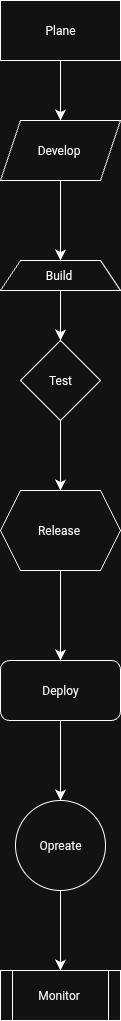

The diagram above was exported from draw.io. Its source (the exported page's mxGraphModel, read from the mxfile embedded in the PNG):
<mxGraphModel dx="324" dy="576" grid="1" gridSize="10" guides="1" tooltips="1" connect="1" arrows="1" fold="1" page="1" pageScale="1" pageWidth="850" pageHeight="1100" math="0" shadow="0">
  <root>
    <mxCell id="0" />
    <mxCell id="1" parent="0" />
    <mxCell id="o3aXufL3pyC_A1FguoRb-1" value="" style="edgeStyle=none;orthogonalLoop=1;jettySize=auto;html=1;rounded=0;fontSize=12;startSize=8;endSize=8;curved=1;exitX=0.5;exitY=1;exitDx=0;exitDy=0;" edge="1" parent="1" source="AomnUtglIGWzUzdglTpN-17">
      <mxGeometry width="140" relative="1" as="geometry">
        <mxPoint x="170" y="830" as="sourcePoint" />
        <mxPoint x="160" y="840" as="targetPoint" />
        <Array as="points" />
      </mxGeometry>
    </mxCell>
    <mxCell id="AomnUtglIGWzUzdglTpN-3" value="Plane" style="whiteSpace=wrap;html=1;" parent="1" vertex="1">
      <mxGeometry x="100" y="40" width="120" height="60" as="geometry" />
    </mxCell>
    <mxCell id="AomnUtglIGWzUzdglTpN-6" value="Develop&amp;nbsp;" style="shape=parallelogram;perimeter=parallelogramPerimeter;whiteSpace=wrap;html=1;fixedSize=1;" parent="1" vertex="1">
      <mxGeometry x="100" y="160" width="120" height="60" as="geometry" />
    </mxCell>
    <mxCell id="AomnUtglIGWzUzdglTpN-9" value="" style="edgeStyle=none;curved=1;rounded=0;orthogonalLoop=1;jettySize=auto;html=1;fontSize=12;startSize=8;endSize=8;exitX=0.5;exitY=1;exitDx=0;exitDy=0;" parent="1" source="AomnUtglIGWzUzdglTpN-6" edge="1">
      <mxGeometry relative="1" as="geometry">
        <mxPoint x="170" y="450" as="sourcePoint" />
        <mxPoint x="160" y="300" as="targetPoint" />
      </mxGeometry>
    </mxCell>
    <mxCell id="AomnUtglIGWzUzdglTpN-2" style="edgeStyle=none;curved=1;rounded=0;orthogonalLoop=1;jettySize=auto;html=1;fontSize=12;startSize=8;endSize=8;exitX=0.5;exitY=1;exitDx=0;exitDy=0;entryX=0.5;entryY=0;entryDx=0;entryDy=0;" parent="1" source="AomnUtglIGWzUzdglTpN-3" target="AomnUtglIGWzUzdglTpN-6" edge="1">
      <mxGeometry relative="1" as="geometry">
        <mxPoint x="180" y="360" as="targetPoint" />
        <mxPoint x="180" y="310" as="sourcePoint" />
      </mxGeometry>
    </mxCell>
    <mxCell id="AomnUtglIGWzUzdglTpN-11" style="edgeStyle=none;curved=1;rounded=0;orthogonalLoop=1;jettySize=auto;html=1;fontSize=12;startSize=8;endSize=8;" parent="1" source="AomnUtglIGWzUzdglTpN-13" edge="1">
      <mxGeometry relative="1" as="geometry">
        <mxPoint x="160" y="530" as="targetPoint" />
      </mxGeometry>
    </mxCell>
    <mxCell id="AomnUtglIGWzUzdglTpN-10" value="Build&amp;nbsp;" style="shape=trapezoid;perimeter=trapezoidPerimeter;whiteSpace=wrap;html=1;fixedSize=1;" parent="1" vertex="1">
      <mxGeometry x="100" y="300" width="120" height="30" as="geometry" />
    </mxCell>
    <mxCell id="AomnUtglIGWzUzdglTpN-17" value="Deploy" style="rounded=1;whiteSpace=wrap;html=1;" parent="1" vertex="1">
      <mxGeometry x="100" y="700" width="120" height="60" as="geometry" />
    </mxCell>
    <mxCell id="o3aXufL3pyC_A1FguoRb-2" value="" style="edgeStyle=none;curved=1;rounded=0;orthogonalLoop=1;jettySize=auto;html=1;fontSize=12;startSize=8;endSize=8;" edge="1" parent="1" source="AomnUtglIGWzUzdglTpN-10" target="AomnUtglIGWzUzdglTpN-13">
      <mxGeometry relative="1" as="geometry">
        <mxPoint x="170" y="600" as="targetPoint" />
        <mxPoint x="160" y="310" as="sourcePoint" />
      </mxGeometry>
    </mxCell>
    <mxCell id="AomnUtglIGWzUzdglTpN-13" value="Test" style="rhombus;whiteSpace=wrap;html=1;direction=south;" parent="1" vertex="1">
      <mxGeometry x="120" y="380" width="80" height="80" as="geometry" />
    </mxCell>
    <mxCell id="o3aXufL3pyC_A1FguoRb-3" value="Release&amp;nbsp;" style="shape=hexagon;perimeter=hexagonPerimeter2;whiteSpace=wrap;html=1;fixedSize=1;" vertex="1" parent="1">
      <mxGeometry x="100" y="530" width="120" height="80" as="geometry" />
    </mxCell>
    <mxCell id="o3aXufL3pyC_A1FguoRb-4" value="" style="edgeStyle=none;orthogonalLoop=1;jettySize=auto;html=1;rounded=0;fontSize=12;startSize=8;endSize=8;curved=1;" edge="1" parent="1">
      <mxGeometry width="140" relative="1" as="geometry">
        <mxPoint x="160" y="610" as="sourcePoint" />
        <mxPoint x="160" y="700" as="targetPoint" />
        <Array as="points" />
      </mxGeometry>
    </mxCell>
    <mxCell id="o3aXufL3pyC_A1FguoRb-5" value="Opreate" style="ellipse;whiteSpace=wrap;html=1;" vertex="1" parent="1">
      <mxGeometry x="115" y="840" width="90" height="90" as="geometry" />
    </mxCell>
    <mxCell id="o3aXufL3pyC_A1FguoRb-6" value="Monitor&amp;nbsp;" style="shape=process;whiteSpace=wrap;html=1;backgroundOutline=1;" vertex="1" parent="1">
      <mxGeometry x="100" y="1010" width="120" height="50" as="geometry" />
    </mxCell>
    <mxCell id="o3aXufL3pyC_A1FguoRb-7" value="" style="edgeStyle=none;orthogonalLoop=1;jettySize=auto;html=1;rounded=0;fontSize=12;startSize=8;endSize=8;curved=1;exitX=0.5;exitY=1;exitDx=0;exitDy=0;" edge="1" parent="1" source="o3aXufL3pyC_A1FguoRb-5">
      <mxGeometry width="140" relative="1" as="geometry">
        <mxPoint x="170" y="940" as="sourcePoint" />
        <mxPoint x="160" y="1010" as="targetPoint" />
        <Array as="points" />
      </mxGeometry>
    </mxCell>
  </root>
</mxGraphModel>